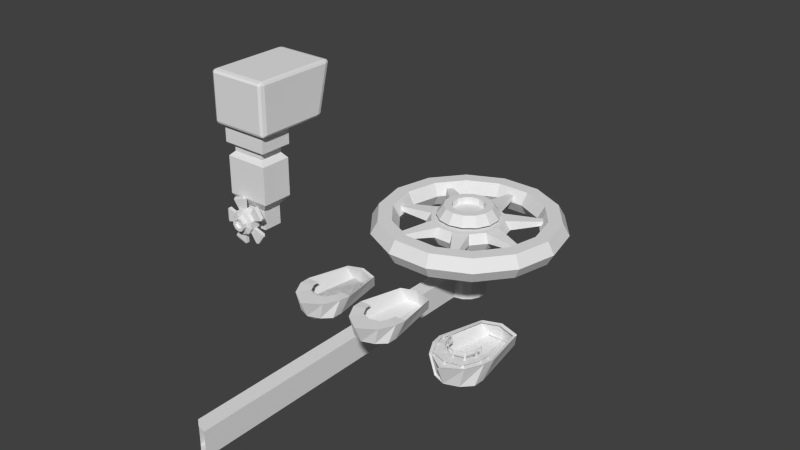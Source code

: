 # Source: boat.blend  (saved by Blender 2.76.0; exported with 4.5.12 LTS)
import bpy
from mathutils import Matrix  # noqa: F401  (used for matrix-valued properties, if any)

bpy.ops.wm.read_factory_settings(use_empty=True)
scene = bpy.context.scene
scene.name = 'Scene'

# ---- collections
col_collection_1 = bpy.data.collections.new('Collection 1'); scene.collection.children.link(col_collection_1)

# ---- world
world_world = bpy.data.worlds.new('World'); scene.world = world_world
world_world.color = (0.05088, 0.05088, 0.05088)
world_world.use_sun_shadow = False
world_world.sun_shadow_jitter_overblur = 0.0
world_world.cycles.sampling_method = 'MANUAL'
world_world.cycles.sample_map_resolution = 256

# ---- meshes
me_cylinder_010 = bpy.data.meshes.new('Cylinder.010')
me_cylinder_010.from_pydata([(-6.186e-10, -0.9573, 0.09059), (-0.2417, -0.8675, 0.09059), (-0.4129, -0.7038, 0.09059), (-0.431, -0.5088, 0.102), (-0.2488, 0.6416, 0.1144), (-6.186e-10, -0.8974, 0.03797), (-6.186e-10, -0.8076, 0.03797), (-6.186e-10, -0.6439, 0.03797), (-6.186e-10, -0.4488, 0.04941), (-6.186e-10, 0.6275, 0.1227), (0.2417, -0.8675, 0.09059), (0.4129, -0.7038, 0.09059), (0.431, -0.5088, 0.102), (0.2488, 0.6416, 0.1144)], [], [(3, 8, 9, 4), (2, 7, 8, 3), (0, 5, 6, 1), (1, 6, 7, 2), (11, 12, 8, 7), (0, 10, 6, 5), (12, 13, 9, 8), (10, 11, 7, 6)])
me_cylinder_010.use_remesh_preserve_volume = False
me_cylinder_010.use_remesh_preserve_attributes = False
me_cylinder_010.use_mirror_vertex_groups = False
me_cylinder_010.update()
me_cylinder_009 = bpy.data.meshes.new('Cylinder.009')
me_cylinder_009.from_pydata([(0.0, 1.0, -1.0), (0.0, 1.0, 1.0), (0.5878, 0.809, -1.0), (0.5878, 0.809, 1.0), (0.9511, 0.309, -1.0), (0.9511, 0.309, 1.0), (0.9511, -0.309, -1.0), (0.9511, -0.309, 1.0), (0.5878, -0.809, -1.0), (0.5878, -0.809, 1.0), (-8.742e-08, -1.0, -1.0), (-8.742e-08, -1.0, 1.0), (-0.5878, -0.809, -1.0), (-0.5878, -0.809, 1.0), (-0.9511, -0.309, -1.0), (-0.9511, -0.309, 1.0), (-0.9511, 0.309, -1.0), (-0.9511, 0.309, 1.0), (-0.5878, 0.809, -1.0), (-0.5878, 0.809, 1.0), (1.301e-08, 0.5634, -1.489), (0.3312, 0.4558, -1.489), (0.5358, 0.1741, -1.489), (0.5358, -0.1741, -1.489), (0.3312, -0.4558, -1.489), (-3.624e-08, -0.5634, -1.489), (-0.3312, -0.4558, -1.489), (-0.5358, -0.1741, -1.489), (-0.5358, 0.1741, -1.489), (-0.3312, 0.4558, -1.489), (1.89e-08, 0.3956, -2.587), (0.2326, 0.3201, -2.587), (0.3763, 0.1223, -2.587), (0.3763, -0.1223, -2.587), (0.2326, -0.3201, -2.587), (-1.569e-08, -0.3956, -2.587), (-0.2326, -0.3201, -2.587), (-0.3763, -0.1223, -2.587), (-0.3763, 0.1223, -2.587), (-0.2326, 0.3201, -2.587), (1.89e-08, 0.3956, -4.239), (0.2326, 0.3201, -4.239), (0.3763, 0.1223, -4.239), (0.3763, -0.1223, -4.239), (0.2326, -0.3201, -4.239), (-1.569e-08, -0.3956, -4.239), (-0.2326, -0.3201, -4.239), (-0.3763, -0.1223, -4.239), (-0.3763, 0.1223, -4.239), (-0.2326, 0.3201, -4.239), (1.222e-08, 0.5899, 1.263), (0.3467, 0.4772, 1.263), (0.561, 0.1823, 1.263), (0.561, -0.1823, 1.263), (0.3467, -0.4772, 1.263), (-3.935e-08, -0.5899, 1.263), (-0.3467, -0.4772, 1.263), (-0.561, -0.1823, 1.263), (-0.561, 0.1823, 1.263), (-0.3467, 0.4772, 1.263), (1.222e-08, 0.5899, 2.106), (0.3467, 0.4772, 2.106), (0.561, 0.1823, 2.106), (0.561, -0.1823, 2.106), (0.3467, -0.4772, 2.106), (-3.935e-08, -0.5899, 2.106), (-0.3467, -0.4772, 2.106), (-0.561, -0.1823, 2.106), (-0.561, 0.1823, 2.106), (-0.3467, 0.4772, 2.106), (1.325e-08, 0.3646, 2.106), (0.2143, 0.295, 2.106), (0.3467, 0.1127, 2.106), (0.3467, -0.1127, 2.106), (0.2143, -0.295, 2.106), (-1.863e-08, -0.3646, 2.106), (-0.2143, -0.295, 2.106), (-0.3467, -0.1127, 2.106), (-0.3467, 0.1127, 2.106), (-0.2143, 0.295, 2.106), (1.325e-08, 0.3646, 1.576), (0.2143, 0.295, 1.576), (0.3467, 0.1127, 1.576), (0.3467, -0.1127, 1.576), (0.2143, -0.295, 1.576), (-1.863e-08, -0.3646, 1.576), (-0.2143, -0.295, 1.576), (-0.3467, -0.1127, 1.576), (-0.3467, 0.1127, 1.576), (-0.2143, 0.295, 1.576), (0.0, 1.0, -0.3333), (0.0, 1.0, 0.3333), (0.5878, 0.809, 0.3333), (0.5878, 0.809, -0.3333), (0.9511, 0.309, 0.3333), (0.9511, 0.309, -0.3333), (0.9511, -0.309, 0.3333), (0.9511, -0.309, -0.3333), (0.5878, -0.809, 0.3333), (0.5878, -0.809, -0.3333), (-8.742e-08, -1.0, 0.3333), (-8.742e-08, -1.0, -0.3333), (-0.5878, -0.809, 0.3333), (-0.5878, -0.809, -0.3333), (-0.9511, -0.309, 0.3333), (-0.9511, -0.309, -0.3333), (-0.9511, 0.309, 0.3333), (-0.9511, 0.309, -0.3333), (-0.5878, 0.809, 0.3333), (-0.5878, 0.809, -0.3333), (-2.709e-08, 1.882, -0.366), (-0.157, 2.0, -0.2071), (-0.157, 2.0, 0.2071), (-2.709e-08, 1.882, 0.366), (1.106, 1.523, 0.366), (1.303, 1.526, 0.2071), (1.303, 1.526, -0.2071), (1.106, 1.523, -0.366), (1.854, 0.7675, 0.2071), (1.79, 0.5816, 0.366), (1.79, 0.5816, -0.366), (1.854, 0.7675, -0.2071), (1.79, -0.5816, 0.366), (1.854, -0.7675, 0.2071), (1.854, -0.7675, -0.2071), (1.79, -0.5816, -0.366), (1.303, -1.526, 0.2071), (1.106, -1.523, 0.366), (1.106, -1.523, -0.366), (1.303, -1.526, -0.2071), (-1.916e-07, -1.882, 0.366), (-0.157, -2.0, 0.2071), (-0.157, -2.0, -0.2071), (-1.916e-07, -1.882, -0.366), (-1.049, -1.711, 0.2071), (-1.106, -1.523, 0.366), (-1.106, -1.523, -0.366), (-1.049, -1.711, -0.2071), (-1.79, -0.5816, 0.366), (-1.951, -0.4688, 0.2071), (-1.951, -0.4688, -0.2071), (-1.79, -0.5816, -0.366), (-1.951, 0.4688, 0.2071), (-1.79, 0.5816, 0.366), (-1.79, 0.5816, -0.366), (-1.951, 0.4688, -0.2071), (-1.106, 1.523, 0.366), (-1.049, 1.711, 0.2071), (-1.049, 1.711, -0.2071), (-1.106, 1.523, -0.366)], [], [(91, 1, 3, 92), (92, 3, 5, 94), (94, 5, 7, 96), (96, 7, 9, 98), (98, 9, 11, 100), (100, 11, 13, 102), (102, 13, 15, 104), (104, 15, 17, 106), (13, 11, 55, 56), (108, 19, 1, 91), (106, 17, 19, 108), (6, 8, 24, 23), (0, 2, 21, 20), (4, 6, 23, 22), (2, 4, 22, 21), (18, 0, 20, 29), (16, 18, 29, 28), (14, 16, 28, 27), (12, 14, 27, 26), (10, 12, 26, 25), (8, 10, 25, 24), (24, 25, 35, 34), (21, 22, 32, 31), (28, 29, 39, 38), (25, 26, 36, 35), (22, 23, 33, 32), (29, 20, 30, 39), (26, 27, 37, 36), (23, 24, 34, 33), (20, 21, 31, 30), (27, 28, 38, 37), (31, 32, 42, 41), (38, 39, 49, 48), (35, 36, 46, 45), (32, 33, 43, 42), (39, 30, 40, 49), (36, 37, 47, 46), (33, 34, 44, 43), (30, 31, 41, 40), (37, 38, 48, 47), (34, 35, 45, 44), (40, 41, 42, 43, 44, 45, 46, 47, 48, 49), (11, 9, 54, 55), (9, 7, 53, 54), (3, 1, 50, 51), (7, 5, 52, 53), (5, 3, 51, 52), (1, 19, 59, 50), (19, 17, 58, 59), (17, 15, 57, 58), (15, 13, 56, 57), (56, 55, 65, 66), (53, 52, 62, 63), (50, 59, 69, 60), (57, 56, 66, 67), (54, 53, 63, 64), (51, 50, 60, 61), (58, 57, 67, 68), (55, 54, 64, 65), (52, 51, 61, 62), (59, 58, 68, 69), (63, 62, 72, 73), (60, 69, 79, 70), (67, 66, 76, 77), (64, 63, 73, 74), (61, 60, 70, 71), (68, 67, 77, 78), (65, 64, 74, 75), (62, 61, 71, 72), (69, 68, 78, 79), (66, 65, 75, 76), (77, 76, 86, 87), (74, 73, 83, 84), (71, 70, 80, 81), (78, 77, 87, 88), (75, 74, 84, 85), (72, 71, 81, 82), (79, 78, 88, 89), (76, 75, 85, 86), (73, 72, 82, 83), (70, 79, 89, 80), (81, 80, 89, 88, 87, 86, 85, 84, 83, 82), (16, 107, 109, 18), (107, 106, 108, 109), (18, 109, 90, 0), (14, 105, 107, 16), (12, 103, 105, 14), (103, 102, 104, 105), (10, 101, 103, 12), (8, 99, 101, 10), (99, 98, 100, 101), (6, 97, 99, 8), (4, 95, 97, 6), (95, 94, 96, 97), (2, 93, 95, 4), (0, 90, 93, 2), (90, 91, 92, 93), (140, 139, 142, 145), (93, 92, 114, 117), (111, 148, 147, 112), (101, 100, 130, 133), (106, 107, 144, 143), (109, 108, 146, 149), (98, 99, 128, 127), (107, 105, 141, 144), (116, 115, 118, 121), (99, 97, 125, 128), (132, 131, 134, 137), (97, 96, 122, 125), (105, 104, 138, 141), (102, 103, 136, 135), (94, 95, 120, 119), (103, 101, 133, 136), (124, 123, 126, 129), (108, 91, 113, 146), (95, 93, 117, 120), (90, 109, 149, 110), (92, 94, 119, 114), (96, 98, 127, 122), (100, 102, 135, 130), (104, 106, 143, 138), (111, 112, 113, 110), (115, 116, 117, 114), (119, 120, 121, 118), (123, 124, 125, 122), (127, 128, 129, 126), (131, 132, 133, 130), (135, 136, 137, 134), (139, 140, 141, 138), (143, 144, 145, 142), (147, 148, 149, 146), (148, 111, 110, 149), (146, 113, 112, 147), (140, 145, 144, 141), (138, 143, 142, 139), (132, 137, 136, 133), (130, 135, 134, 131), (124, 129, 128, 125), (122, 127, 126, 123), (116, 121, 120, 117), (114, 119, 118, 115), (91, 90, 110, 113)])
me_cylinder_009.use_remesh_preserve_volume = False
me_cylinder_009.use_remesh_preserve_attributes = False
me_cylinder_009.use_mirror_vertex_groups = False
me_cylinder_009.update()
me_cube_001 = bpy.data.meshes.new('Cube.001')
me_cube_001.from_pydata([(-0.7563, -0.8781, -1.0), (0.7563, -0.8781, -1.0), (-0.7563, -0.1219, -1.0), (0.7563, -0.1219, -1.0), (-0.7563, -0.8781, -1.68), (0.7563, -0.8781, -1.68), (-0.7563, -0.1219, -1.68), (0.7563, -0.1219, -1.68), (-0.5477, -0.7739, -1.808), (0.5477, -0.7739, -1.808), (-0.5477, -0.2261, -1.808), (0.5477, -0.2261, -1.808), (-0.5477, -0.7739, -2.016), (0.5477, -0.7739, -2.016), (-0.5477, -0.2261, -2.016), (0.5477, -0.2261, -2.016), (-0.7124, -0.8562, -2.206), (0.7124, -0.8562, -2.206), (-0.7124, -0.1438, -2.206), (0.7124, -0.1438, -2.206), (-0.7124, -0.8562, -3.671), (0.7124, -0.8562, -3.671), (-0.7124, -0.1438, -3.671), (0.7124, -0.1438, -3.671), (-0.4458, -0.7229, -4.046), (0.4458, -0.7229, -4.046), (-0.4458, -0.2771, -4.046), (0.4458, -0.2771, -4.046), (0.2473, -0.7229, -4.645), (-0.2473, -0.7229, -4.645), (0.2473, -0.7229, -4.218), (-0.2473, -0.7229, -4.218), (-0.8817, -1.0, -0.8817), (-1.0, -0.8817, -0.8817), (-0.858, -0.929, -1.0), (-0.9653, -0.9653, -0.8817), (-0.9515, -0.9647, -0.9564), (-0.9587, -0.9034, -0.965), (-0.8674, -0.9786, -0.966), (-0.8817, -1.0, 0.8817), (-0.8817, -0.8817, 1.0), (-1.0, -0.8817, 0.8817), (-0.8817, -0.9653, 0.9653), (-0.95, -0.95, 0.95), (-0.9653, -0.8817, 0.9653), (-0.9653, -0.9653, 0.8817), (-1.0, 0.5858, -0.8817), (-0.8817, 0.7054, -0.8831), (-0.858, 0.5687, -1.0), (-0.9702, 0.6701, -0.8824), (-0.945, 0.6445, -0.9503), (-0.8698, 0.658, -0.966), (-0.9535, 0.5735, -0.965), (-0.8817, 0.8817, 1.0), (-0.8817, 0.9817, 0.8831), (-1.0, 0.8617, 0.8817), (-0.8817, 0.9603, 0.966), (-0.95, 0.9419, 0.9503), (-0.9653, 0.9462, 0.8824), (-0.9653, 0.8755, 0.965), (1.0, -0.8817, -0.8817), (0.8817, -1.0, -0.8817), (0.858, -0.929, -1.0), (0.9653, -0.9653, -0.8817), (0.9515, -0.9647, -0.9564), (0.8674, -0.9786, -0.966), (0.9587, -0.9034, -0.965), (0.8817, -0.8817, 1.0), (0.8817, -1.0, 0.8817), (1.0, -0.8817, 0.8817), (0.8817, -0.9653, 0.9653), (0.95, -0.95, 0.95), (0.9653, -0.9653, 0.8817), (0.9653, -0.8817, 0.9653), (1.0, 0.5858, -0.8817), (0.858, 0.5687, -1.0), (0.8817, 0.7054, -0.8831), (0.9535, 0.5735, -0.965), (0.945, 0.6445, -0.9503), (0.8698, 0.658, -0.966), (0.9702, 0.6701, -0.8824), (0.8817, 0.8817, 1.0), (1.0, 0.8617, 0.8817), (0.8817, 0.9817, 0.8831), (0.9653, 0.8755, 0.965), (0.95, 0.9419, 0.9503), (0.9653, 0.9462, 0.8824), (0.8817, 0.9603, 0.966), (-1.0, 0.0, -0.8817), (-0.858, 0.0, -1.0), (-0.9584, 0.0, -0.9653), (1.0, 0.0, -0.8817), (0.858, 0.0, -1.0), (0.9584, 0.0, -0.9653), (-0.2789, -0.5559, -4.984), (-0.4458, -0.7229, -4.817), (0.2789, -0.5559, -4.984), (0.4458, -0.7229, -4.817), (-0.4458, -0.2771, -4.817), (-0.2789, -0.4441, -4.984), (0.2789, -0.4441, -4.984), (0.4458, -0.2771, -4.817), (0.2473, -0.5654, -4.645), (-0.2473, -0.5654, -4.645), (0.2473, -0.5654, -4.218), (-0.2473, -0.5654, -4.218)], [], [(34, 89, 2, 0), (89, 48, 75, 92), (92, 62, 1, 3), (62, 34, 0, 1), (82, 69, 60, 91, 74), (54, 83, 76, 47), (68, 39, 32, 61), (89, 92, 3, 2), (67, 81, 53, 40), (3, 1, 5, 7), (0, 2, 6, 4), (2, 3, 7, 6), (1, 0, 4, 5), (7, 5, 9, 11), (4, 6, 10, 8), (6, 7, 11, 10), (5, 4, 8, 9), (10, 11, 15, 14), (9, 8, 12, 13), (11, 9, 13, 15), (8, 10, 14, 12), (15, 13, 17, 19), (12, 14, 18, 16), (14, 15, 19, 18), (13, 12, 16, 17), (16, 18, 22, 20), (18, 19, 23, 22), (17, 16, 20, 21), (19, 17, 21, 23), (22, 23, 27, 26), (21, 20, 24, 25), (23, 21, 25, 27), (20, 22, 26, 24), (26, 27, 101, 98), (27, 25, 97, 101), (97, 25, 30, 28), (24, 26, 98, 95), (25, 24, 31, 30), (32, 35, 36, 38), (33, 37, 36, 35), (34, 38, 36, 37), (39, 42, 43, 45), (40, 44, 43, 42), (41, 45, 43, 44), (46, 49, 50, 52), (47, 51, 50, 49), (48, 52, 50, 51), (53, 56, 57, 59), (54, 58, 57, 56), (55, 59, 57, 58), (60, 63, 64, 66), (61, 65, 64, 63), (62, 66, 64, 65), (67, 70, 71, 73), (68, 72, 71, 70), (69, 73, 71, 72), (74, 77, 78, 80), (75, 79, 78, 77), (76, 80, 78, 79), (81, 84, 85, 87), (82, 86, 85, 84), (83, 87, 85, 86), (32, 39, 45, 35), (35, 45, 41, 33), (40, 53, 59, 44), (44, 59, 55, 41), (54, 47, 49, 58), (58, 49, 46, 55), (89, 34, 37, 90), (90, 37, 33, 88), (53, 81, 87, 56), (56, 87, 83, 54), (82, 74, 80, 86), (86, 80, 76, 83), (75, 48, 51, 79), (79, 51, 47, 76), (81, 67, 73, 84), (84, 73, 69, 82), (68, 61, 63, 72), (72, 63, 60, 69), (92, 75, 77, 93), (93, 77, 74, 91), (67, 40, 42, 70), (70, 42, 39, 68), (34, 62, 65, 38), (38, 65, 61, 32), (48, 89, 90, 52), (52, 90, 88, 46), (62, 92, 93, 66), (66, 93, 91, 60), (41, 55, 46, 88, 33), (99, 94, 95, 98), (94, 96, 97, 95), (96, 100, 101, 97), (98, 101, 100, 99), (99, 100, 96, 94), (95, 97, 28, 29), (24, 95, 29, 31), (30, 31, 105, 104), (29, 28, 102, 103), (31, 29, 103, 105), (28, 30, 104, 102), (102, 104, 105, 103)])
me_cube_001.use_remesh_preserve_volume = False
me_cube_001.use_remesh_preserve_attributes = False
me_cube_001.use_mirror_vertex_groups = False
me_cube_001.update()
me_cylinder_008 = bpy.data.meshes.new('Cylinder.008')
me_cylinder_008.from_pydata([(0.0, 1.0, -1.0), (0.0, 1.0, 0.4883), (0.4339, 0.901, -1.0), (0.4339, 0.901, 0.4883), (0.7818, 0.6235, -1.0), (0.7818, 0.6235, 0.4883), (0.9749, 0.2225, -1.0), (0.9749, 0.2225, 0.4883), (0.9749, -0.2225, -1.0), (0.9749, -0.2225, 0.4883), (0.7818, -0.6235, -1.0), (0.7818, -0.6235, 0.4883), (0.4339, -0.901, -1.0), (0.4339, -0.901, 0.4883), (1.51e-07, -1.0, -1.0), (1.51e-07, -1.0, 0.4883), (-0.4339, -0.901, -1.0), (-0.4339, -0.901, 0.4883), (-0.7818, -0.6235, -1.0), (-0.7818, -0.6235, 0.4883), (-0.9749, -0.2225, -1.0), (-0.9749, -0.2225, 0.4883), (-0.9749, 0.2225, -1.0), (-0.9749, 0.2225, 0.4883), (-0.7818, 0.6235, -1.0), (-0.7818, 0.6235, 0.4883), (-0.4339, 0.901, -1.0), (-0.4339, 0.901, 0.4883), (-5.145e-08, 1.575, 0.4883), (0.6836, 1.419, 0.4883), (1.232, 0.9823, 0.4883), (1.536, 0.3506, 0.4883), (1.536, -0.3506, 0.4883), (1.232, -0.9823, 0.4883), (0.6836, -1.419, 0.4883), (1.864e-07, -1.575, 0.4883), (-0.6836, -1.419, 0.4883), (-1.232, -0.9823, 0.4883), (-1.536, -0.3506, 0.4883), (-1.536, 0.3506, 0.4883), (-1.232, 0.9823, 0.4883), (-0.6836, 1.419, 0.4883), (-2.399e-08, 1.226, 0.6611), (0.532, 1.105, 0.6611), (0.9586, 0.7644, 0.6611), (1.195, 0.2728, 0.6611), (1.195, -0.2728, 0.6611), (0.9586, -0.7644, 0.6611), (0.532, -1.105, 0.6611), (1.611e-07, -1.226, 0.6611), (-0.532, -1.105, 0.6611), (-0.9586, -0.7644, 0.6611), (-1.195, -0.2728, 0.6611), (-1.195, 0.2728, 0.6611), (-0.9586, 0.7644, 0.6611), (-0.532, 1.105, 0.6611), (5.716e-09, 0.8307, 0.6611), (0.3604, 0.7484, 0.6611), (0.6494, 0.5179, 0.6611), (0.8098, 0.1848, 0.6611), (0.8098, -0.1848, 0.6611), (0.6494, -0.5179, 0.6611), (0.3604, -0.7484, 0.6611), (1.311e-07, -0.8307, 0.6611), (-0.3604, -0.7484, 0.6611), (-0.6494, -0.5179, 0.6611), (-0.8098, -0.1848, 0.6611), (-0.8098, 0.1848, 0.6611), (-0.6494, 0.5179, 0.6611), (-0.3604, 0.7484, 0.6611), (5.716e-09, 0.8307, 0.5423), (0.3604, 0.7484, 0.5423), (0.6494, 0.5179, 0.5423), (0.8098, 0.1848, 0.5423), (0.8098, -0.1848, 0.5423), (0.6494, -0.5179, 0.5423), (0.3604, -0.7484, 0.5423), (1.311e-07, -0.8307, 0.5423), (-0.3604, -0.7484, 0.5423), (-0.6494, -0.5179, 0.5423), (-0.8098, -0.1848, 0.5423), (-0.8098, 0.1848, 0.5423), (-0.6494, 0.5179, 0.5423), (-0.3604, 0.7484, 0.5423), (1.51e-07, -1.0, -0.5488), (-0.4339, -0.901, -0.5488), (-0.7818, -0.6235, -0.5488), (1.51e-07, -17.09, -1.0), (-0.4339, -16.99, -1.0), (-0.7818, -16.71, -1.0), (1.51e-07, -17.09, -0.5488), (-0.4339, -16.99, -0.5488), (-0.7818, -16.71, -0.5488)], [], [(0, 1, 3, 2), (2, 3, 5, 4), (4, 5, 7, 6), (6, 7, 9, 8), (8, 9, 11, 10), (10, 11, 13, 12), (12, 13, 15, 84, 14), (84, 15, 17, 85), (85, 17, 19, 86), (18, 86, 19, 21, 20), (20, 21, 23, 22), (22, 23, 25, 24), (11, 9, 32, 33), (26, 27, 1, 0), (24, 25, 27, 26), (0, 2, 4, 6, 8, 10, 12, 14, 16, 18, 20, 22, 24, 26), (21, 19, 37, 38), (7, 5, 30, 31), (17, 15, 35, 36), (3, 1, 28, 29), (27, 25, 40, 41), (13, 11, 33, 34), (23, 21, 38, 39), (9, 7, 31, 32), (19, 17, 36, 37), (1, 27, 41, 28), (5, 3, 29, 30), (15, 13, 34, 35), (25, 23, 39, 40), (30, 29, 43, 44), (38, 37, 51, 52), (31, 30, 44, 45), (39, 38, 52, 53), (32, 31, 45, 46), (40, 39, 53, 54), (33, 32, 46, 47), (41, 40, 54, 55), (34, 33, 47, 48), (28, 41, 55, 42), (35, 34, 48, 49), (36, 35, 49, 50), (29, 28, 42, 43), (37, 36, 50, 51), (53, 52, 66, 67), (46, 45, 59, 60), (54, 53, 67, 68), (47, 46, 60, 61), (55, 54, 68, 69), (48, 47, 61, 62), (42, 55, 69, 56), (49, 48, 62, 63), (50, 49, 63, 64), (43, 42, 56, 57), (51, 50, 64, 65), (44, 43, 57, 58), (52, 51, 65, 66), (45, 44, 58, 59), (69, 68, 82, 83), (62, 61, 75, 76), (56, 69, 83, 70), (63, 62, 76, 77), (64, 63, 77, 78), (57, 56, 70, 71), (65, 64, 78, 79), (58, 57, 71, 72), (66, 65, 79, 80), (59, 58, 72, 73), (67, 66, 80, 81), (60, 59, 73, 74), (68, 67, 81, 82), (61, 60, 74, 75), (71, 70, 83, 82, 81, 80, 79, 78, 77, 76, 75, 74, 73, 72), (85, 86, 92, 91), (86, 18, 89, 92), (18, 16, 88, 89), (14, 84, 90, 87), (84, 85, 91, 90), (16, 14, 87, 88)])
me_cylinder_008.use_remesh_preserve_volume = False
me_cylinder_008.use_remesh_preserve_attributes = False
me_cylinder_008.use_mirror_vertex_groups = False
me_cylinder_008.update()
me_torus_001 = bpy.data.meshes.new('Torus.001')
me_torus_001.from_pydata([(1.73, 0.0, 0.0), (1.605, 0.0, 0.2165), (1.355, 0.0, 0.2165), (1.23, 0.0, 3.062e-17), (1.355, 0.0, -0.2165), (1.605, 0.0, -0.2165), (1.559, 0.7506, 0.0), (1.446, 0.6964, 0.2165), (1.221, 0.5879, 0.2165), (1.108, 0.5337, 3.062e-17), (1.221, 0.5879, -0.2165), (1.446, 0.6964, -0.2165), (1.079, 1.353, 0.0), (1.001, 1.255, 0.2165), (0.8448, 1.059, 0.2165), (0.7669, 0.9617, 3.062e-17), (0.8448, 1.059, -0.2165), (1.001, 1.255, -0.2165), (0.385, 1.687, 0.0), (0.3571, 1.565, 0.2165), (0.3015, 1.321, 0.2165), (0.2737, 1.199, 3.062e-17), (0.3015, 1.321, -0.2165), (0.3571, 1.565, -0.2165), (-0.385, 1.687, 0.0), (-0.3571, 1.565, 0.2165), (-0.3015, 1.321, 0.2165), (-0.2737, 1.199, 3.062e-17), (-0.3015, 1.321, -0.2165), (-0.3571, 1.565, -0.2165), (-1.079, 1.353, 0.0), (-1.001, 1.255, 0.2165), (-0.8448, 1.059, 0.2165), (-0.7669, 0.9617, 3.062e-17), (-0.8448, 1.059, -0.2165), (-1.001, 1.255, -0.2165), (-1.559, 0.7506, 0.0), (-1.446, 0.6964, 0.2165), (-1.221, 0.5879, 0.2165), (-1.108, 0.5337, 3.062e-17), (-1.221, 0.5879, -0.2165), (-1.446, 0.6964, -0.2165), (-1.73, 1.512e-07, 0.0), (-1.605, 1.403e-07, 0.2165), (-1.355, 1.185e-07, 0.2165), (-1.23, 1.075e-07, 3.062e-17), (-1.355, 1.185e-07, -0.2165), (-1.605, 1.403e-07, -0.2165), (-1.559, -0.7506, 0.0), (-1.446, -0.6964, 0.2165), (-1.221, -0.5879, 0.2165), (-1.108, -0.5337, 3.062e-17), (-1.221, -0.5879, -0.2165), (-1.446, -0.6964, -0.2165), (-1.079, -1.353, 0.0), (-1.001, -1.255, 0.2165), (-0.8448, -1.059, 0.2165), (-0.7669, -0.9617, 3.062e-17), (-0.8448, -1.059, -0.2165), (-1.001, -1.255, -0.2165), (-0.385, -1.687, 0.0), (-0.3571, -1.565, 0.2165), (-0.3015, -1.321, 0.2165), (-0.2737, -1.199, 3.062e-17), (-0.3015, -1.321, -0.2165), (-0.3571, -1.565, -0.2165), (0.385, -1.687, 0.0), (0.3571, -1.565, 0.2165), (0.3015, -1.321, 0.2165), (0.2737, -1.199, 3.062e-17), (0.3015, -1.321, -0.2165), (0.3571, -1.565, -0.2165), (1.079, -1.353, 0.0), (1.001, -1.255, 0.2165), (0.8448, -1.059, 0.2165), (0.7669, -0.9617, 3.062e-17), (0.8448, -1.059, -0.2165), (1.001, -1.255, -0.2165), (1.559, -0.7506, 0.0), (1.446, -0.6964, 0.2165), (1.221, -0.5879, 0.2165), (1.108, -0.5337, 3.062e-17), (1.221, -0.5879, -0.2165), (1.446, -0.6964, -0.2165)], [], [(0, 6, 7, 1), (1, 7, 8, 2), (2, 8, 9, 3), (3, 9, 10, 4), (4, 10, 11, 5), (0, 5, 11, 6), (6, 12, 13, 7), (7, 13, 14, 8), (8, 14, 15, 9), (9, 15, 16, 10), (10, 16, 17, 11), (11, 17, 12, 6), (12, 18, 19, 13), (13, 19, 20, 14), (14, 20, 21, 15), (15, 21, 22, 16), (16, 22, 23, 17), (17, 23, 18, 12), (18, 24, 25, 19), (19, 25, 26, 20), (20, 26, 27, 21), (21, 27, 28, 22), (22, 28, 29, 23), (23, 29, 24, 18), (24, 30, 31, 25), (25, 31, 32, 26), (26, 32, 33, 27), (27, 33, 34, 28), (28, 34, 35, 29), (29, 35, 30, 24), (30, 36, 37, 31), (31, 37, 38, 32), (32, 38, 39, 33), (33, 39, 40, 34), (34, 40, 41, 35), (35, 41, 36, 30), (36, 42, 43, 37), (37, 43, 44, 38), (38, 44, 45, 39), (39, 45, 46, 40), (40, 46, 47, 41), (41, 47, 42, 36), (42, 48, 49, 43), (43, 49, 50, 44), (44, 50, 51, 45), (45, 51, 52, 46), (46, 52, 53, 47), (47, 53, 48, 42), (48, 54, 55, 49), (49, 55, 56, 50), (50, 56, 57, 51), (51, 57, 58, 52), (52, 58, 59, 53), (53, 59, 54, 48), (54, 60, 61, 55), (55, 61, 62, 56), (56, 62, 63, 57), (57, 63, 64, 58), (58, 64, 65, 59), (59, 65, 60, 54), (60, 66, 67, 61), (61, 67, 68, 62), (62, 68, 69, 63), (63, 69, 70, 64), (64, 70, 71, 65), (65, 71, 66, 60), (66, 72, 73, 67), (67, 73, 74, 68), (68, 74, 75, 69), (69, 75, 76, 70), (70, 76, 77, 71), (71, 77, 72, 66), (72, 78, 79, 73), (73, 79, 80, 74), (74, 80, 81, 75), (75, 81, 82, 76), (76, 82, 83, 77), (77, 83, 78, 72), (78, 0, 1, 79), (79, 1, 2, 80), (80, 2, 3, 81), (81, 3, 4, 82), (82, 4, 5, 83), (83, 5, 0, 78)])
me_torus_001.use_remesh_preserve_volume = False
me_torus_001.use_remesh_preserve_attributes = False
me_torus_001.use_mirror_vertex_groups = False
me_torus_001.update()
me_torus = bpy.data.meshes.new('Torus')
me_torus.from_pydata([(0.98, 0.5971, 0.0), (0.855, 0.5971, 0.2165), (0.605, 0.5971, 0.2165), (0.48, 0.5971, 3.062e-17), (0.605, 0.5971, -0.2165), (0.855, 0.5971, -0.2165), (0.8829, 1.022, 0.0), (0.7703, 0.968, 0.2165), (0.5451, 0.8596, 0.2165), (0.4325, 0.8053, 3.062e-17), (0.5451, 0.8596, -0.2165), (0.7703, 0.968, -0.2165), (0.611, 1.363, 0.0), (0.5331, 1.266, 0.2165), (0.3772, 1.07, 0.2165), (0.2993, 0.9723, 3.062e-17), (0.3772, 1.07, -0.2165), (0.5331, 1.266, -0.2165), (0.2181, 1.552, 0.0), (0.1903, 1.431, 0.2165), (0.1346, 1.187, 0.2165), (0.1068, 1.065, 3.062e-17), (0.1346, 1.187, -0.2165), (0.1903, 1.431, -0.2165), (-0.2181, 1.552, 0.0), (-0.1903, 1.431, 0.2165), (-0.1346, 1.187, 0.2165), (-0.1068, 1.065, 3.062e-17), (-0.1346, 1.187, -0.2165), (-0.1903, 1.431, -0.2165), (-0.611, 1.363, 0.0), (-0.5331, 1.266, 0.2165), (-0.3772, 1.07, 0.2165), (-0.2993, 0.9723, 3.062e-17), (-0.3772, 1.07, -0.2165), (-0.5331, 1.266, -0.2165), (-0.8829, 1.022, 0.0), (-0.7703, 0.968, 0.2165), (-0.5451, 0.8596, 0.2165), (-0.4325, 0.8053, 3.062e-17), (-0.5451, 0.8596, -0.2165), (-0.7703, 0.968, -0.2165), (-0.98, 0.5971, 0.0), (-0.855, 0.5971, 0.2165), (-0.605, 0.5971, 0.2165), (-0.48, 0.5971, 3.062e-17), (-0.605, 0.5971, -0.2165), (-0.855, 0.5971, -0.2165), (-0.8829, 0.1719, 0.0), (-0.7703, 0.2261, 0.2165), (-0.5451, 0.3346, 0.2165), (-0.4325, 0.3888, 3.062e-17), (-0.5451, 0.3346, -0.2165), (-0.7703, 0.2261, -0.2165), (-0.611, -0.1691, 0.0), (-0.5331, -0.0714, 0.2165), (-0.3772, 0.1241, 0.2165), (-0.2993, 0.2218, 3.062e-17), (-0.3772, 0.1241, -0.2165), (-0.5331, -0.0714, -0.2165), (-0.2181, -0.3584, 0.0), (-0.1903, -0.2365, 0.2165), (-0.1346, 0.007236, 0.2165), (-0.1068, 0.1291, 3.062e-17), (-0.1346, 0.007236, -0.2165), (-0.1903, -0.2365, -0.2165), (0.2181, -0.3584, 0.0), (0.1903, -0.2365, 0.2165), (0.1346, 0.007236, 0.2165), (0.1068, 0.1291, 3.062e-17), (0.1346, 0.007236, -0.2165), (0.1903, -0.2365, -0.2165), (0.611, -0.1691, 0.0), (0.5331, -0.0714, 0.2165), (0.3772, 0.1241, 0.2165), (0.2993, 0.2218, 3.062e-17), (0.3772, 0.1241, -0.2165), (0.5331, -0.0714, -0.2165), (0.8829, 0.1719, 0.0), (0.7703, 0.2261, 0.2165), (0.5451, 0.3346, 0.2165), (0.4325, 0.3888, 3.062e-17), (0.5451, 0.3346, -0.2165), (0.7703, 0.2261, -0.2165), (1.768, 0.2583, 0.07696), (1.731, 0.2583, 0.1395), (1.461, 1.658, 0.06763), (1.419, 1.637, 0.1489), (1.359, 1.786, 0.06763), (1.33, 1.749, 0.1489), (0.07452, 2.399, 0.07126), (0.06502, 2.357, 0.1452), (-0.07452, 2.399, 0.07126), (-0.06502, 2.357, 0.1452), (-1.358, 1.788, 0.0665), (-1.328, 1.75, 0.15), (-1.463, 1.656, 0.0665), (-1.42, 1.636, 0.15), (-1.78, 0.2815, 0.06432), (-1.729, 0.2815, 0.1522), (-1.741, 0.109, 0.06432), (-1.695, 0.131, 0.1522), (-0.863, -0.9915, 0.06443), (-0.8315, -0.952, 0.1521), (-0.7039, -1.068, 0.06443), (-0.6927, -1.019, 0.1521), (0.717, -1.057, 0.07274), (0.7079, -1.017, 0.1438), (0.8459, -0.9946, 0.07274), (0.8203, -0.9625, 0.1438), (1.74, 0.1354, 0.07696), (1.707, 0.151, 0.1395)], [], [(0, 6, 7, 1), (1, 7, 8, 2), (2, 8, 9, 3), (3, 9, 10, 4), (4, 10, 11, 5), (0, 5, 11, 6), (7, 13, 14, 8), (8, 14, 15, 9), (9, 15, 16, 10), (10, 16, 17, 11), (11, 17, 12, 6), (12, 18, 19, 13), (13, 19, 20, 14), (14, 20, 21, 15), (15, 21, 22, 16), (16, 22, 23, 17), (17, 23, 18, 12), (19, 25, 26, 20), (20, 26, 27, 21), (21, 27, 28, 22), (22, 28, 29, 23), (23, 29, 24, 18), (24, 30, 31, 25), (25, 31, 32, 26), (26, 32, 33, 27), (27, 33, 34, 28), (28, 34, 35, 29), (29, 35, 30, 24), (31, 37, 38, 32), (32, 38, 39, 33), (33, 39, 40, 34), (34, 40, 41, 35), (35, 41, 36, 30), (36, 42, 43, 37), (37, 43, 44, 38), (38, 44, 45, 39), (39, 45, 46, 40), (40, 46, 47, 41), (41, 47, 42, 36), (43, 49, 50, 44), (44, 50, 51, 45), (45, 51, 52, 46), (46, 52, 53, 47), (47, 53, 48, 42), (48, 54, 55, 49), (49, 55, 56, 50), (50, 56, 57, 51), (51, 57, 58, 52), (52, 58, 59, 53), (53, 59, 54, 48), (55, 61, 62, 56), (56, 62, 63, 57), (57, 63, 64, 58), (58, 64, 65, 59), (59, 65, 60, 54), (60, 66, 67, 61), (61, 67, 68, 62), (62, 68, 69, 63), (63, 69, 70, 64), (64, 70, 71, 65), (65, 71, 66, 60), (67, 73, 74, 68), (68, 74, 75, 69), (69, 75, 76, 70), (70, 76, 77, 71), (71, 77, 72, 66), (72, 78, 79, 73), (73, 79, 80, 74), (74, 80, 81, 75), (75, 81, 82, 76), (76, 82, 83, 77), (77, 83, 78, 72), (79, 1, 2, 80), (80, 2, 3, 81), (81, 3, 4, 82), (82, 4, 5, 83), (83, 5, 0, 78), (73, 67, 107, 109), (19, 18, 90, 91), (79, 78, 110, 111), (30, 36, 96, 94), (13, 7, 87, 89), (42, 48, 100, 98), (43, 42, 98, 99), (66, 72, 108, 106), (31, 30, 94, 95), (6, 12, 88, 86), (49, 43, 99, 101), (72, 73, 109, 108), (48, 49, 101, 100), (54, 60, 104, 102), (12, 13, 89, 88), (0, 1, 85, 84), (78, 0, 84, 110), (37, 31, 95, 97), (67, 66, 106, 107), (36, 37, 97, 96), (25, 19, 91, 93), (1, 79, 111, 85), (61, 55, 103, 105), (60, 61, 105, 104), (18, 24, 92, 90), (7, 6, 86, 87), (24, 25, 93, 92), (55, 54, 102, 103)])
_uv = me_torus.uv_layers.new(name='UVMap')
_uv.uv.foreach_set('vector', [0.3679, 0.8344, 0.3839, 0.8954, 0.3359, 0.9026, 0.3219, 0.8495, 0.4724, 0.4384, 0.4145, 0.4844, 0.3933, 0.4408, 0.4343, 0.4082, 0.08654, 0.8064, 0.07774, 0.8516, 0.03152, 0.8364, 0.03849, 0.8006, 0.03849, 0.8006, 0.03152, 0.8364, 0.0, 0.8542, 0.008793, 0.809, 0.8019, 0.2343, 0.7547, 0.257, 0.7243, 0.2191, 0.7911, 0.1871, 0.7857, 0.1634, 0.7911, 0.1871, 0.7243, 0.2191, 0.7092, 0.2001, 0.4145, 0.4844, 0.3423, 0.5009, 0.3422, 0.4524, 0.3933, 0.4408, 0.07774, 0.8516, 0.0619, 0.881, 0.01895, 0.8598, 0.03152, 0.8364, 0.7698, 0.2759, 0.7439, 0.3082, 0.722, 0.2978, 0.7547, 0.257, 0.7547, 0.257, 0.722, 0.2978, 0.6782, 0.2767, 0.7243, 0.2191, 0.8119, 0.5242, 0.8206, 0.5934, 0.7911, 0.5895, 0.7812, 0.5102, 0.7911, 0.5895, 0.7864, 0.6736, 0.7388, 0.6651, 0.7429, 0.5918, 0.3423, 0.5009, 0.27, 0.4845, 0.2911, 0.4409, 0.3422, 0.4524, 0.09535, 0.8517, 0.08654, 0.8065, 0.1346, 0.8007, 0.1416, 0.8365, 0.1416, 0.8365, 0.1346, 0.8007, 0.1642, 0.8092, 0.1731, 0.8543, 0.722, 0.2978, 0.7103, 0.3486, 0.6617, 0.3486, 0.6782, 0.2767, 0.8206, 0.5934, 0.8165, 0.6668, 0.7864, 0.6736, 0.7911, 0.5895, 0.27, 0.4845, 0.2121, 0.4386, 0.2501, 0.4084, 0.2911, 0.4409, 0.08654, 0.8065, 0.08654, 0.7545, 0.1346, 0.7594, 0.1346, 0.8007, 0.1346, 0.8007, 0.1346, 0.7594, 0.1642, 0.7572, 0.1642, 0.8092, 0.7103, 0.3486, 0.722, 0.3995, 0.6782, 0.4205, 0.6617, 0.3486, 0.8165, 0.6668, 0.8005, 0.7298, 0.7681, 0.7458, 0.7864, 0.6736, 0.3055, 0.8343, 0.3219, 0.895, 0.2739, 0.9027, 0.2596, 0.8497, 0.2121, 0.4386, 0.1799, 0.3722, 0.2273, 0.3614, 0.2501, 0.4084, 0.08654, 0.7545, 0.09535, 0.706, 0.1416, 0.7209, 0.1346, 0.7594, 0.1346, 0.7594, 0.1416, 0.7209, 0.1731, 0.7086, 0.1642, 0.7572, 0.722, 0.3995, 0.7547, 0.4403, 0.7243, 0.4782, 0.6782, 0.4205, 0.6782, 0.4205, 0.7243, 0.4782, 0.7092, 0.4971, 0.6562, 0.431, 0.1799, 0.3722, 0.1799, 0.2985, 0.2273, 0.3092, 0.2273, 0.3614, 0.09535, 0.706, 0.1112, 0.6704, 0.1542, 0.6927, 0.1416, 0.7209, 0.7698, 0.4213, 0.8073, 0.4393, 0.8019, 0.4629, 0.7547, 0.4403, 0.7547, 0.4403, 0.8019, 0.4629, 0.7911, 0.5102, 0.7243, 0.4782, 0.8859, 0.5225, 0.8983, 0.5911, 0.8686, 0.5888, 0.8544, 0.5102, 0.8686, 0.5888, 0.8686, 0.673, 0.8206, 0.6672, 0.8206, 0.5937, 0.1799, 0.2985, 0.2119, 0.232, 0.25, 0.2622, 0.2273, 0.3092, 0.2273, 0.3092, 0.25, 0.2622, 0.2691, 0.2773, 0.2511, 0.3146, 0.8073, 0.4393, 0.8489, 0.4393, 0.8543, 0.4629, 0.8019, 0.4629, 0.8019, 0.4629, 0.8543, 0.4629, 0.8652, 0.5102, 0.7911, 0.5102, 0.8983, 0.5911, 0.8983, 0.6646, 0.8686, 0.673, 0.8686, 0.5888, 0.2119, 0.232, 0.2698, 0.186, 0.291, 0.2296, 0.25, 0.2622, 0.1978, 0.8543, 0.1819, 0.8188, 0.2281, 0.8038, 0.2407, 0.832, 0.8489, 0.4393, 0.8864, 0.4213, 0.9016, 0.4403, 0.8543, 0.4629, 0.8543, 0.4629, 0.9016, 0.4403, 0.9319, 0.4782, 0.8652, 0.5102, 0.8983, 0.6646, 0.8859, 0.7284, 0.8544, 0.7462, 0.8686, 0.673, 0.5098, 0.6785, 0.4916, 0.7294, 0.4459, 0.7148, 0.4619, 0.6704, 0.2698, 0.186, 0.342, 0.1695, 0.3421, 0.218, 0.291, 0.2296, 0.1819, 0.8188, 0.1731, 0.7702, 0.2211, 0.7653, 0.2281, 0.8038, 0.2281, 0.8038, 0.2211, 0.7653, 0.2507, 0.7676, 0.2596, 0.8161, 0.9016, 0.4403, 0.9342, 0.3995, 0.9781, 0.4205, 0.9319, 0.4782, 0.9319, 0.4782, 0.9781, 0.4205, 1.0, 0.431, 0.9471, 0.4971, 0.342, 0.1695, 0.4143, 0.1859, 0.3932, 0.2295, 0.3421, 0.218, 0.1731, 0.7702, 0.1731, 0.7182, 0.2211, 0.7241, 0.2211, 0.7653, 0.2211, 0.7653, 0.2211, 0.7241, 0.2507, 0.7156, 0.2507, 0.7676, 0.9342, 0.3995, 0.9459, 0.3486, 0.9946, 0.3486, 0.9781, 0.4205, 0.7173, 0.5612, 0.7339, 0.624, 0.7038, 0.6174, 0.6847, 0.5454, 0.7038, 0.6174, 0.7093, 0.7015, 0.6611, 0.6997, 0.6562, 0.6264, 0.4143, 0.1859, 0.4722, 0.2318, 0.4342, 0.262, 0.3932, 0.2295, 0.1731, 0.7182, 0.1819, 0.6731, 0.2281, 0.6882, 0.2211, 0.7241, 0.2211, 0.7241, 0.2281, 0.6882, 0.2596, 0.6704, 0.2507, 0.7156, 0.9459, 0.3486, 0.9342, 0.2978, 0.9781, 0.2767, 0.9946, 0.3486, 0.7339, 0.624, 0.7388, 0.6973, 0.7093, 0.7015, 0.7038, 0.6174, 0.4722, 0.2318, 0.5044, 0.2982, 0.457, 0.309, 0.4342, 0.262, 0.0619, 0.6704, 0.07774, 0.7059, 0.03152, 0.7208, 0.01895, 0.6927, 0.9123, 0.3082, 0.8864, 0.2759, 0.9016, 0.257, 0.9342, 0.2978, 0.9342, 0.2978, 0.9016, 0.257, 0.9319, 0.2191, 0.9781, 0.2767, 0.7388, 0.6973, 0.7309, 0.7666, 0.7003, 0.7809, 0.7093, 0.7015, 0.4459, 0.6777, 0.43, 0.7386, 0.3839, 0.7236, 0.3979, 0.6704, 0.5044, 0.2982, 0.5045, 0.3719, 0.457, 0.3612, 0.457, 0.309, 0.07774, 0.7059, 0.08654, 0.7544, 0.03849, 0.7593, 0.03152, 0.7208, 0.03152, 0.7208, 0.03849, 0.7593, 0.008793, 0.757, 0.0, 0.7085, 0.9016, 0.257, 0.8543, 0.2343, 0.8652, 0.1871, 0.9319, 0.2191, 0.9319, 0.2191, 0.8652, 0.1871, 0.8706, 0.1634, 0.9471, 0.2001, 0.5045, 0.3719, 0.4724, 0.4384, 0.4343, 0.4082, 0.457, 0.3612, 0.08654, 0.7544, 0.08654, 0.8064, 0.03849, 0.8006, 0.03849, 0.7593, 0.03849, 0.7593, 0.03849, 0.8006, 0.008793, 0.809, 0.008793, 0.757, 0.8543, 0.2343, 0.8019, 0.2343, 0.7911, 0.1871, 0.8652, 0.1871, 0.8652, 0.1871, 0.7911, 0.1871, 0.7857, 0.1634, 0.8706, 0.1634, 0.5044, 0.2982, 0.4722, 0.2318, 0.6457, 0.176, 0.6562, 0.1978, 0.7388, 0.6651, 0.7864, 0.6736, 0.8206, 0.7822, 0.8043, 0.7793, 0.3839, 0.7236, 0.43, 0.7386, 0.4459, 0.9027, 0.4326, 0.8983, 0.6539, 0.7809, 0.7388, 0.7809, 0.7127, 0.9455, 0.6799, 0.9455, 0.3423, 0.5009, 0.4145, 0.4844, 0.4321, 0.6642, 0.405, 0.6704, 0.5947, 0.8352, 0.5098, 0.8352, 0.5351, 0.6704, 0.5695, 0.6704, 0.08654, 0.8543, 0.1265, 0.8543, 0.1265, 0.9739, 0.1103, 0.9739, 0.5947, 0.9991, 0.5098, 0.9991, 0.5384, 0.8352, 0.5662, 0.8352, 0.7793, 0.973, 0.7388, 0.9475, 0.7637, 0.7822, 0.7793, 0.7921, 0.9832, 0.6746, 0.8983, 0.6746, 0.9249, 0.5102, 0.9567, 0.5102, 0.2698, 0.186, 0.2119, 0.232, 0.117, 0.0786, 0.1405, 0.05992, 0.213, 0.8679, 0.253, 0.8543, 0.253, 0.9946, 0.2399, 0.999, 0.5947, 0.6959, 0.6353, 0.6704, 0.6353, 0.851, 0.6188, 0.8613, 0.8206, 0.7462, 0.9055, 0.7462, 0.8802, 0.911, 0.8459, 0.911, 0.1731, 0.8679, 0.213, 0.8543, 0.213, 0.9949, 0.198, 1.0, 0.3679, 0.8344, 0.3219, 0.8495, 0.3706, 0.6748, 0.3839, 0.6704, 0.8706, 0.1634, 0.7857, 0.1634, 0.8158, 0.0, 0.8404, 0.0, 0.1799, 0.2985, 0.1799, 0.3722, 2.163e-05, 0.3497, 0.0, 0.3212, 0.6348, 0.9796, 0.5947, 0.9796, 0.5979, 0.8613, 0.611, 0.8613, 0.1664, 0.9734, 0.1265, 0.9734, 0.1501, 0.8543, 0.1655, 0.8543, 0.2121, 0.4386, 0.27, 0.4845, 0.1386, 0.6099, 0.1188, 0.5942, 0.4724, 0.4384, 0.5045, 0.3719, 0.6562, 0.4736, 0.6469, 0.4929, 0.4143, 0.1859, 0.342, 0.1695, 0.4034, 0.0, 0.4326, 0.006621, 0.7038, 0.6174, 0.6562, 0.6264, 0.7195, 0.5138, 0.7388, 0.5102, 0.9904, 0.9102, 0.9055, 0.9102, 0.9335, 0.7462, 0.9625, 0.7462, 0.8193, 0.9283, 0.7793, 0.9146, 0.8043, 0.7822, 0.8193, 0.7874, 0.3055, 0.8343, 0.2596, 0.8497, 0.3062, 0.6757, 0.3219, 0.6704, 0.4459, 0.7148, 0.4916, 0.7294, 0.5098, 0.8956, 0.4914, 0.8897])
me_torus.use_remesh_preserve_volume = False
me_torus.use_remesh_preserve_attributes = False
me_torus.use_mirror_vertex_groups = False
me_torus.update()
me_cylinder_005 = bpy.data.meshes.new('Cylinder.005')
me_cylinder_005.from_pydata([(-3.195e-09, -0.8096, 0.4404), (-0.22, -0.7375, 0.4388), (-0.3163, -0.5346, 0.4448), (-0.3356, -0.3845, 0.4434), (0.22, -0.7375, 0.4388), (0.3179, -0.5351, 0.4491), (0.3356, -0.3845, 0.4434), (-0.22, -0.7375, 0.617), (-3.195e-09, -0.8096, 0.6186), (-0.3163, -0.5346, 0.624), (-0.3356, -0.3845, 0.6216), (0.3179, -0.5351, 0.6236), (0.22, -0.7375, 0.617), (0.3356, -0.3845, 0.6216), (-0.1925, -0.7465, 0.4393), (-0.02237, -0.8023, 0.4399), (-0.3116, -0.55, 0.4456), (-0.2347, -0.72, 0.4422), (-0.3405, -0.4065, 0.4453), (-0.3209, -0.5181, 0.4472), (0.3146, -0.5475, 0.4456), (0.2334, -0.7275, 0.4422), (0.3334, -0.4044, 0.4453), (0.321, -0.5171, 0.4472), (0.2002, -0.744, 0.4393), (0.02058, -0.8029, 0.4399), (-0.1925, -0.7465, 0.6175), (-0.02237, -0.8023, 0.6181), (-0.3116, -0.55, 0.6239), (-0.2347, -0.72, 0.6204), (-0.3405, -0.4065, 0.6235), (-0.3209, -0.5181, 0.6254), (0.3146, -0.5475, 0.6239), (0.2334, -0.7275, 0.6204), (0.3334, -0.4044, 0.6235), (0.321, -0.5171, 0.6254), (0.2002, -0.744, 0.6175), (0.02058, -0.8029, 0.6181), (-3.201e-09, -0.8096, 0.4557), (-3.201e-09, -0.8096, 0.5957), (-0.22, -0.7375, 0.5977), (-0.22, -0.7375, 0.4519), (-0.3163, -0.5346, 0.6105), (-0.3163, -0.5346, 0.4692), (0.3179, -0.5351, 0.4761), (0.3179, -0.5351, 0.6086), (0.22, -0.7375, 0.5918), (0.22, -0.7375, 0.4519), (0.02058, -0.8029, 0.4544), (0.02058, -0.8029, 0.5944), (0.2002, -0.744, 0.4532), (0.2002, -0.744, 0.5931), (0.321, -0.5171, 0.4717), (0.321, -0.5171, 0.6116), (0.3334, -0.4044, 0.4672), (0.3334, -0.4044, 0.6071), (0.2334, -0.7275, 0.46), (0.2334, -0.7275, 0.6031), (0.3146, -0.5475, 0.4681), (0.3146, -0.5475, 0.608), (-0.3405, -0.4065, 0.4672), (-0.3405, -0.4065, 0.6071), (-0.3209, -0.5181, 0.4717), (-0.3209, -0.5181, 0.6116), (-0.3116, -0.55, 0.4681), (-0.3116, -0.55, 0.608), (-0.2347, -0.72, 0.46), (-0.2347, -0.72, 0.5999), (-0.1925, -0.7465, 0.4532), (-0.1925, -0.7465, 0.5931), (-0.02237, -0.8023, 0.4544), (-0.02237, -0.8023, 0.5944), (-2.017e-06, -0.7986, 0.4404), (-0.214, -0.7283, 0.4388), (-0.3057, -0.5316, 0.4448), (-0.3249, -0.3869, 0.4434), (0.2151, -0.7277, 0.4388), (0.3072, -0.5327, 0.4491), (0.3247, -0.3833, 0.4434), (-0.2138, -0.7285, 0.617), (2.011e-06, -0.7986, 0.6186), (-0.3057, -0.5316, 0.624), (-0.3249, -0.3869, 0.6216), (0.3072, -0.5327, 0.6236), (0.2149, -0.7278, 0.617), (0.3247, -0.3833, 0.6216), (-0.189, -0.7361, 0.4393), (-0.01895, -0.7918, 0.4399), (-0.3013, -0.5461, 0.4456), (-0.2254, -0.7141, 0.4422), (-0.3295, -0.4068, 0.4453), (-0.3102, -0.5157, 0.4472), (0.3043, -0.5437, 0.4456), (0.2249, -0.7205, 0.4422), (0.3225, -0.4032, 0.4453), (0.3101, -0.5156, 0.4472), (0.1968, -0.7336, 0.4393), (0.01716, -0.7924, 0.4399), (-0.189, -0.7361, 0.6175), (-0.01895, -0.7918, 0.6181), (-0.3013, -0.5461, 0.6239), (-0.2253, -0.7142, 0.6204), (-0.3295, -0.4066, 0.6235), (-0.3102, -0.5157, 0.6254), (0.3043, -0.5438, 0.6239), (0.2247, -0.7208, 0.6204), (0.3225, -0.4032, 0.6235), (0.3101, -0.5156, 0.6254), (0.1968, -0.7336, 0.6175), (0.01716, -0.7924, 0.6181), (-3.201e-09, -0.7986, 0.4557), (-3.201e-09, -0.7986, 0.5957), (-0.2139, -0.7284, 0.5977), (-0.2139, -0.7284, 0.4519), (-0.3057, -0.5316, 0.6105), (-0.3057, -0.5316, 0.4692), (0.3072, -0.5327, 0.4761), (0.3072, -0.5327, 0.6086), (0.215, -0.7277, 0.5918), (0.215, -0.7277, 0.4519), (0.01716, -0.7924, 0.4544), (0.01716, -0.7924, 0.5944), (0.1968, -0.7336, 0.4532), (0.1968, -0.7336, 0.5931), (0.3101, -0.5155, 0.4717), (0.3101, -0.5155, 0.6116), (0.3225, -0.4032, 0.4672), (0.3225, -0.4032, 0.6071), (0.2254, -0.7199, 0.46), (0.2255, -0.7199, 0.6031), (0.3042, -0.5441, 0.4681), (0.3042, -0.5441, 0.608), (-0.3296, -0.4074, 0.4672), (-0.3296, -0.4075, 0.6071), (-0.3102, -0.5155, 0.4717), (-0.3102, -0.5155, 0.6116), (-0.3012, -0.5464, 0.4681), (-0.3012, -0.5463, 0.608), (-0.2256, -0.7138, 0.46), (-0.2256, -0.7137, 0.5999), (-0.189, -0.7361, 0.4532), (-0.189, -0.7361, 0.5931), (-0.01895, -0.7918, 0.4544), (-0.01895, -0.7918, 0.5944)], [], [(71, 39, 8, 27), (67, 40, 7, 29), (63, 42, 9, 31), (59, 45, 11, 32), (22, 6, 13, 34, 55, 54), (51, 46, 12, 36), (39, 49, 37, 8), (49, 51, 36, 37), (45, 53, 35, 11), (53, 55, 34, 35), (46, 57, 33, 12), (57, 59, 32, 33), (3, 18, 60, 61, 30, 10), (61, 63, 31, 30), (42, 65, 28, 9), (65, 67, 29, 28), (40, 69, 26, 7), (69, 71, 27, 26), (14, 15, 70, 68), (1, 14, 68, 41), (41, 68, 69, 40), (16, 17, 66, 64), (2, 16, 64, 43), (43, 64, 65, 42), (18, 19, 62, 60), (21, 20, 58, 56), (4, 21, 56, 47), (47, 56, 57, 46), (23, 22, 54, 52), (5, 23, 52, 44), (44, 52, 53, 45), (25, 24, 50, 48), (0, 25, 48, 38), (38, 48, 49, 39), (24, 4, 47, 50), (50, 47, 46, 51), (20, 5, 44, 58), (58, 44, 45, 59), (19, 2, 43, 62), (62, 43, 42, 63), (17, 1, 41, 66), (66, 41, 40, 67), (15, 0, 38, 70), (70, 38, 39, 71), (99, 80, 111, 143), (101, 79, 112, 139), (103, 81, 114, 135), (104, 83, 117, 131), (126, 127, 106, 85, 78, 94), (108, 84, 118, 123), (80, 109, 121, 111), (109, 108, 123, 121), (83, 107, 125, 117), (107, 106, 127, 125), (84, 105, 129, 118), (105, 104, 131, 129), (82, 102, 133, 132, 90, 75), (102, 103, 135, 133), (81, 100, 137, 114), (100, 101, 139, 137), (79, 98, 141, 112), (98, 99, 143, 141), (140, 142, 87, 86), (113, 140, 86, 73), (112, 141, 140, 113), (136, 138, 89, 88), (115, 136, 88, 74), (114, 137, 136, 115), (132, 134, 91, 90), (128, 130, 92, 93), (119, 128, 93, 76), (118, 129, 128, 119), (124, 126, 94, 95), (116, 124, 95, 77), (117, 125, 124, 116), (120, 122, 96, 97), (110, 120, 97, 72), (111, 121, 120, 110), (122, 119, 76, 96), (123, 118, 119, 122), (130, 116, 77, 92), (131, 117, 116, 130), (134, 115, 74, 91), (135, 114, 115, 134), (138, 113, 73, 89), (139, 112, 113, 138), (142, 110, 72, 87), (143, 111, 110, 142), (0, 15, 87, 72), (1, 17, 89, 73), (2, 19, 91, 74), (21, 4, 76, 93), (23, 5, 77, 95), (25, 0, 72, 97), (27, 8, 80, 99), (29, 7, 79, 101), (31, 9, 81, 103), (12, 33, 105, 84), (11, 35, 107, 83), (8, 37, 109, 80), (3, 10, 82, 75), (13, 6, 78, 85), (14, 1, 73, 86), (15, 14, 86, 87), (16, 2, 74, 88), (17, 16, 88, 89), (18, 3, 75, 90), (19, 18, 90, 91), (5, 20, 92, 77), (20, 21, 93, 92), (6, 22, 94, 78), (22, 23, 95, 94), (4, 24, 96, 76), (24, 25, 97, 96), (7, 26, 98, 79), (26, 27, 99, 98), (9, 28, 100, 81), (28, 29, 101, 100), (10, 30, 102, 82), (30, 31, 103, 102), (32, 11, 83, 104), (33, 32, 104, 105), (34, 13, 85, 106), (35, 34, 106, 107), (36, 12, 84, 108), (37, 36, 108, 109), (49, 48, 120, 121), (50, 51, 123, 122), (53, 52, 124, 125), (54, 55, 127, 126), (57, 56, 128, 129), (58, 59, 131, 130), (61, 60, 132, 133), (62, 63, 135, 134), (65, 64, 136, 137), (66, 67, 139, 138), (69, 68, 140, 141), (70, 71, 143, 142), (68, 70, 142, 140), (71, 69, 141, 143), (64, 66, 138, 136), (67, 65, 137, 139), (60, 62, 134, 132), (63, 61, 133, 135), (56, 58, 130, 128), (59, 57, 129, 131), (52, 54, 126, 124), (55, 53, 125, 127), (48, 50, 122, 120), (51, 49, 121, 123)])
me_cylinder_005.use_remesh_preserve_volume = False
me_cylinder_005.use_remesh_preserve_attributes = False
me_cylinder_005.use_mirror_vertex_groups = False
me_cylinder_005.update()
me_cylinder = bpy.data.meshes.new('Cylinder')
me_cylinder.from_pydata([(0.0, -1.004, 0.07769), (0.0, -1.18, 0.4582), (-0.2588, -0.9076, 0.07769), (-0.3677, -0.9336, 0.4543), (-0.4421, -0.7323, 0.07769), (-0.5342, -0.6173, 0.4647), (-0.4614, -0.5235, 0.08994), (-0.5581, -0.3658, 0.4523), (-0.2664, 0.7082, 0.1032), (-0.3625, 0.5939, 0.393), (0.5089, 0.6474, 0.1032), (0.586, 0.5195, 0.393), (-0.2664, 0.7082, 0.1032), (-0.3625, 0.5939, 0.393), (0.0, -0.9396, 0.02134), (0.0, -0.8434, 0.02134), (0.0, -0.6681, 0.02134), (0.0, -0.4593, 0.0336), (0.0, 0.7467, 0.07135), (0.2588, -0.9076, 0.07769), (0.3677, -0.9336, 0.4543), (0.4421, -0.7323, 0.07769), (0.5342, -0.6173, 0.4647), (0.4614, -0.5235, 0.08994), (0.5581, -0.3658, 0.4523), (0.2664, 0.7082, 0.1032), (0.3625, 0.5939, 0.393), (-0.5089, 0.6474, 0.1032), (-0.586, 0.5195, 0.393), (0.2664, 0.7082, 0.1032), (0.3625, 0.5939, 0.393), (3.702e-09, -0.7549, 0.4578), (0.0, 0.6731, 0.4314), (-0.3019, -0.5114, 0.4615), (-0.2078, -0.6902, 0.4556), (-0.3155, -0.3692, 0.4544), (0.2078, -0.6902, 0.4556), (0.3019, -0.5114, 0.4615), (0.3155, -0.3692, 0.4544)], [], [(0, 1, 3, 2), (2, 3, 5, 4), (4, 5, 7, 6), (6, 7, 9, 8), (8, 9, 13, 12), (6, 8, 18, 17), (4, 6, 17, 16), (0, 2, 15, 14), (2, 4, 16, 15), (21, 16, 17, 23), (19, 21, 22, 20), (21, 23, 24, 22), (23, 25, 26, 24), (25, 29, 30, 26), (0, 14, 15, 19), (23, 17, 18, 25), (19, 15, 16, 21), (0, 19, 20, 1), (3, 1, 31, 34), (7, 5, 33, 35), (30, 29, 18, 32), (12, 13, 32, 18), (20, 22, 37, 36), (5, 3, 34, 33), (1, 20, 36, 31), (22, 24, 38, 37)])
me_cylinder.use_remesh_preserve_volume = False
me_cylinder.use_remesh_preserve_attributes = False
me_cylinder.use_mirror_vertex_groups = False
me_cylinder.update()
me_cylinder_002 = bpy.data.meshes.new('Cylinder.002')
me_cylinder_002.from_pydata([(0.0, -1.022, 0.05726), (0.0, -1.2, 0.4686), (-0.2696, -0.9216, 0.05701), (-0.38, -0.9469, 0.4668), (-0.5509, -0.6223, 0.4781), (-0.5795, -0.3639, 0.4571), (-0.2778, 0.7103, 0.08451), (-0.3832, 0.5975, 0.3867), (0.5224, 0.6645, 0.1059), (0.6007, 0.5325, 0.4029), (-0.2704, 0.7292, 0.1086), (-0.3665, 0.6149, 0.3985), (0.0, 0.7642, 0.05804), (0.38, -0.9469, 0.4668), (0.5509, -0.6223, 0.4781), (0.5795, -0.3639, 0.4571), (0.2778, 0.7103, 0.08451), (0.3832, 0.5975, 0.3867), (-0.5224, 0.6645, 0.1059), (-0.6007, 0.5325, 0.4029), (0.2704, 0.7292, 0.1086), (0.3665, 0.6149, 0.3985), (3.702e-09, -0.7548, 0.4798), (0.0, 0.6944, 0.437), (-0.3018, -0.511, 0.4834), (-0.2077, -0.6904, 0.4776), (-0.3157, -0.3682, 0.4764), (0.2077, -0.6904, 0.4776), (0.3018, -0.511, 0.4834), (0.3157, -0.3682, 0.4764), (-0.5475, -0.3668, 0.4498), (-0.2607, 0.7072, 0.1125), (-0.3521, 0.5922, 0.3962), (-0.2644, 0.6978, 0.1005), (-0.3605, 0.5835, 0.3903), (0.0, 0.738, 0.07801), (0.5475, -0.3668, 0.4498), (0.2607, 0.7072, 0.1125), (0.3521, 0.5922, 0.3962), (0.2644, 0.6978, 0.1005), (0.3605, 0.5835, 0.3903), (3.702e-09, -0.7549, 0.4468), (0.0, 0.6625, 0.4286), (-0.302, -0.5116, 0.4505), (-0.2079, -0.6901, 0.4446), (-0.3154, -0.3698, 0.4434), (0.2079, -0.6901, 0.4446), (0.302, -0.5116, 0.4505), (0.3154, -0.3698, 0.4434), (-0.0003842, -1.25, 0.4803), (-0.0003842, -1.065, 0.05019), (-0.2823, -0.9595, 0.04994), (-0.3977, -0.986, 0.4785), (-0.4787, -0.7679, 0.05622), (-0.5764, -0.6466, 0.4903), (-0.5336, -0.5367, 0.05684), (-0.6411, -0.3704, 0.4574), (-0.4359, 0.6349, 0.3837), (-0.3256, 0.7529, 0.06774), (-0.3836, 0.6471, 0.407), (-0.2831, 0.7666, 0.1039), (-0.0003842, -0.8842, -0.01585), (-0.0003842, -0.6946, -0.01036), (-0.0003842, -0.4752, 0.002473), (-0.0003842, 0.8033, 0.05101), (0.2815, -0.9595, 0.04994), (0.397, -0.986, 0.4785), (0.4779, -0.7679, 0.05622), (0.5756, -0.6466, 0.4903), (0.4981, -0.5426, 0.06779), (0.6056, -0.3763, 0.4684), (0.4004, 0.629, 0.3947), (0.2901, 0.747, 0.07869), (0.3828, 0.6471, 0.407), (0.2823, 0.7666, 0.1039), (-0.0003842, 0.7303, 0.4473), (0.2722, 0.7436, 0.108), (-0.0003842, 0.7758, 0.0719), (0.2761, 0.7338, 0.09536), (-0.2769, 0.7338, 0.09536)], [], [(0, 2, 3, 1), (6, 12, 64, 58), (3, 4, 54, 52), (14, 13, 66, 68), (5, 7, 57, 56), (17, 15, 70, 71), (13, 1, 49, 66), (35, 33, 79, 77), (2, 3, 52, 51), (11, 23, 75, 59), (39, 35, 77, 78), (33, 10, 60, 79), (0, 2, 51, 50), (4, 5, 56, 54), (23, 21, 73, 75), (15, 14, 68, 70), (3, 1, 22, 25), (5, 4, 24, 26), (35, 37, 76, 77), (7, 11, 59, 57), (13, 14, 28, 27), (4, 3, 25, 24), (1, 13, 27, 22), (14, 15, 29, 28), (7, 5, 30, 32), (6, 10, 33, 31), (11, 7, 32, 34), (12, 6, 31, 35), (15, 17, 38, 36), (20, 16, 37, 39), (17, 21, 40, 38), (20, 39, 78, 74), (26, 24, 43, 45), (1, 0, 50, 49), (21, 17, 71, 73), (21, 23, 42, 40), (24, 25, 44, 43), (23, 11, 34, 42), (25, 22, 41, 44), (27, 28, 47, 46), (28, 29, 48, 47), (22, 27, 46, 41), (5, 26, 45, 30), (29, 15, 36, 48), (10, 6, 58, 60), (16, 20, 74, 72), (51, 52, 54, 53), (53, 54, 56, 55), (55, 56, 57, 58), (58, 57, 59, 60), (55, 63, 64, 58), (53, 62, 63, 55), (51, 61, 62, 53), (67, 69, 63, 62), (65, 67, 68, 66), (67, 69, 70, 68), (69, 72, 71, 70), (72, 74, 73, 71), (69, 72, 64, 63), (65, 67, 62, 61), (50, 65, 66, 49), (73, 74, 64, 75), (60, 59, 75, 64), (72, 64, 77, 76), (64, 74, 78, 77), (60, 64, 77, 79), (50, 61, 51), (50, 65, 61), (37, 16, 72, 76)])
_k = {(5, 7): 0.61569, (6, 10): 0.61569, (7, 11): 0.61569, (6, 12): 0.61569, (15, 17): 0.61569, (16, 20): 0.61569, (17, 21): 0.61569, (24, 26): 0.61569, (21, 23): 0.61569, (24, 25): 0.61569, (11, 23): 0.61569, (22, 25): 0.61569, (27, 28): 0.61569, (28, 29): 0.61569, (22, 27): 0.61569, (5, 26): 0.61569, (15, 29): 0.61569, (30, 32): 1.0, (31, 33): 1.0, (32, 34): 1.0, (31, 35): 1.0, (36, 38): 1.0, (37, 39): 1.0, (38, 40): 1.0, (35, 37): 1.0, (43, 45): 1.0, (35, 39): 1.0, (33, 35): 1.0, (40, 42): 1.0, (43, 44): 1.0, (34, 42): 1.0, (41, 44): 1.0, (46, 47): 1.0, (47, 48): 1.0, (41, 46): 1.0, (30, 45): 1.0, (36, 48): 1.0, (5, 30): 1.0, (6, 31): 1.0, (7, 32): 1.0, (10, 33): 1.0, (11, 34): 1.0, (12, 35): 1.0, (15, 36): 1.0, (16, 37): 1.0, (17, 38): 1.0, (20, 39): 1.0, (21, 40): 1.0, (22, 41): 1.0, (23, 42): 1.0, (24, 43): 1.0, (25, 44): 1.0, (26, 45): 1.0, (27, 46): 1.0, (28, 47): 1.0, (29, 48): 1.0, (56, 57): 0.61569, (58, 60): 0.61569, (57, 59): 0.61569, (58, 64): 0.61569, (70, 71): 0.61569, (72, 74): 0.61569, (71, 73): 0.61569, (64, 72): 0.61569, (64, 74): 0.61569, (60, 64): 0.61569, (73, 75): 0.61569, (59, 75): 0.61569, (76, 77): 1.0, (77, 78): 1.0, (77, 79): 1.0, (60, 79): 1.0, (64, 77): 1.0, (72, 76): 1.0, (74, 78): 1.0}
me_cylinder_002.attributes.new('crease_edge', 'FLOAT', 'EDGE').data.foreach_set('value', [_k.get((min(e.vertices), max(e.vertices)), 0.0) for e in me_cylinder_002.edges])
me_cylinder_002.use_remesh_preserve_volume = False
me_cylinder_002.use_remesh_preserve_attributes = False
me_cylinder_002.use_mirror_vertex_groups = False
me_cylinder_002.update()
me_cylinder_006 = bpy.data.meshes.new('Cylinder.006')
me_cylinder_006.from_pydata([(-0.003271, -0.8027, 0.3142), (-0.2233, -0.7306, 0.3138), (-0.3196, -0.5278, 0.3155), (-0.3389, -0.3776, 0.3151), (0.2168, -0.7306, 0.3138), (0.3146, -0.5282, 0.3167), (0.3323, -0.3776, 0.3151), (-0.2233, -0.7306, 0.3648), (-0.003271, -0.8027, 0.3652), (-0.3196, -0.5278, 0.3668), (-0.3389, -0.3776, 0.3661), (0.3146, -0.5282, 0.3666), (0.2168, -0.7306, 0.3648), (0.3323, -0.3776, 0.3661), (-0.1957, -0.7396, 0.3139), (-0.02564, -0.7954, 0.3141), (-0.3148, -0.5431, 0.3157), (-0.2379, -0.7131, 0.3147), (-0.3438, -0.3996, 0.3156), (-0.3242, -0.5112, 0.3162), (0.3114, -0.5406, 0.3157), (0.2301, -0.7206, 0.3147), (0.3301, -0.3976, 0.3156), (0.3177, -0.5103, 0.3162), (0.1969, -0.7371, 0.3139), (0.01731, -0.796, 0.3141), (-0.1957, -0.7396, 0.3649), (-0.02564, -0.7954, 0.3651), (-0.3148, -0.5431, 0.3667), (-0.2379, -0.7131, 0.3657), (-0.3438, -0.3996, 0.3666), (-0.3242, -0.5112, 0.3672), (0.3114, -0.5406, 0.3667), (0.2301, -0.7206, 0.3657), (0.3301, -0.3976, 0.3666), (0.3177, -0.5103, 0.3672), (0.1969, -0.7371, 0.3649), (0.01731, -0.796, 0.3651), (-0.003271, -0.8027, 0.3186), (-0.003271, -0.8027, 0.3587), (-0.2233, -0.7306, 0.3592), (-0.2233, -0.7306, 0.3175), (-0.3196, -0.5278, 0.3629), (-0.3196, -0.5278, 0.3225), (0.3146, -0.5282, 0.3244), (0.3146, -0.5282, 0.3624), (0.2168, -0.7306, 0.3575), (0.2168, -0.7306, 0.3175), (0.01731, -0.796, 0.3182), (0.01731, -0.796, 0.3583), (0.1969, -0.7371, 0.3179), (0.1969, -0.7371, 0.3579), (0.3177, -0.5103, 0.3232), (0.3177, -0.5103, 0.3632), (0.3301, -0.3976, 0.3219), (0.3301, -0.3976, 0.3619), (0.2301, -0.7206, 0.3198), (0.2301, -0.7206, 0.3608), (0.3114, -0.5406, 0.3221), (0.3114, -0.5406, 0.3622), (-0.3438, -0.3996, 0.3219), (-0.3438, -0.3996, 0.3619), (-0.3242, -0.5112, 0.3232), (-0.3242, -0.5112, 0.3632), (-0.3148, -0.5431, 0.3221), (-0.3148, -0.5431, 0.3622), (-0.2379, -0.7131, 0.3198), (-0.2379, -0.7131, 0.3599), (-0.1957, -0.7396, 0.3179), (-0.1957, -0.7396, 0.3579), (-0.02564, -0.7954, 0.3182), (-0.02564, -0.7954, 0.3583), (-0.003273, -0.7917, 0.3142), (-0.2173, -0.7214, 0.3138), (-0.309, -0.5247, 0.3155), (-0.3281, -0.38, 0.3151), (0.2118, -0.7208, 0.3138), (0.3039, -0.5258, 0.3167), (0.3214, -0.3764, 0.3151), (-0.217, -0.7216, 0.3648), (-0.003269, -0.7917, 0.3652), (-0.309, -0.5247, 0.3668), (-0.3281, -0.38, 0.3661), (0.3039, -0.5258, 0.3666), (0.2116, -0.7209, 0.3648), (0.3214, -0.3764, 0.3661), (-0.1923, -0.7292, 0.3139), (-0.02222, -0.7849, 0.3141), (-0.3046, -0.5392, 0.3157), (-0.2287, -0.7072, 0.3147), (-0.3328, -0.3999, 0.3156), (-0.3134, -0.5088, 0.3162), (0.301, -0.5368, 0.3157), (0.2217, -0.7136, 0.3147), (0.3192, -0.3964, 0.3156), (0.3068, -0.5087, 0.3162), (0.1935, -0.7267, 0.3139), (0.01389, -0.7855, 0.3141), (-0.1923, -0.7292, 0.3649), (-0.02222, -0.7849, 0.3651), (-0.3046, -0.5392, 0.3667), (-0.2286, -0.7073, 0.3657), (-0.3328, -0.3998, 0.3666), (-0.3134, -0.5088, 0.3672), (0.301, -0.5369, 0.3667), (0.2214, -0.7139, 0.3657), (0.3192, -0.3964, 0.3666), (0.3068, -0.5087, 0.3672), (0.1935, -0.7267, 0.3649), (0.01389, -0.7855, 0.3651), (-0.003271, -0.7917, 0.3186), (-0.003271, -0.7917, 0.3587), (-0.2171, -0.7215, 0.3592), (-0.2171, -0.7215, 0.3175), (-0.309, -0.5247, 0.3629), (-0.309, -0.5247, 0.3225), (0.3039, -0.5258, 0.3244), (0.3039, -0.5258, 0.3624), (0.2117, -0.7209, 0.3575), (0.2117, -0.7209, 0.3175), (0.01389, -0.7855, 0.3182), (0.01389, -0.7855, 0.3583), (0.1935, -0.7267, 0.3179), (0.1935, -0.7267, 0.3579), (0.3069, -0.5086, 0.3232), (0.3069, -0.5086, 0.3632), (0.3192, -0.3964, 0.3219), (0.3192, -0.3964, 0.3619), (0.2222, -0.713, 0.3198), (0.2222, -0.713, 0.3608), (0.3009, -0.5372, 0.3221), (0.3009, -0.5372, 0.3622), (-0.3328, -0.4005, 0.3219), (-0.3328, -0.4006, 0.3619), (-0.3135, -0.5086, 0.3232), (-0.3135, -0.5086, 0.3632), (-0.3045, -0.5395, 0.3221), (-0.3045, -0.5394, 0.3622), (-0.2289, -0.7069, 0.3198), (-0.2289, -0.7068, 0.3599), (-0.1923, -0.7292, 0.3179), (-0.1923, -0.7292, 0.3579), (-0.02222, -0.7849, 0.3182), (-0.02222, -0.7849, 0.3583)], [], [(71, 39, 8, 27), (67, 40, 7, 29), (63, 42, 9, 31), (59, 45, 11, 32), (22, 6, 13, 34, 55, 54), (51, 46, 12, 36), (39, 49, 37, 8), (49, 51, 36, 37), (45, 53, 35, 11), (53, 55, 34, 35), (46, 57, 33, 12), (57, 59, 32, 33), (3, 18, 60, 61, 30, 10), (61, 63, 31, 30), (42, 65, 28, 9), (65, 67, 29, 28), (40, 69, 26, 7), (69, 71, 27, 26), (1, 14, 68, 41), (41, 68, 69, 40), (2, 16, 64, 43), (43, 64, 65, 42), (4, 21, 56, 47), (47, 56, 57, 46), (5, 23, 52, 44), (44, 52, 53, 45), (0, 25, 48, 38), (38, 48, 49, 39), (24, 4, 47, 50), (50, 47, 46, 51), (20, 5, 44, 58), (58, 44, 45, 59), (19, 2, 43, 62), (62, 43, 42, 63), (17, 1, 41, 66), (66, 41, 40, 67), (15, 0, 38, 70), (70, 38, 39, 71), (99, 80, 111, 143), (101, 79, 112, 139), (103, 81, 114, 135), (104, 83, 117, 131), (126, 127, 106, 85, 78, 94), (108, 84, 118, 123), (80, 109, 121, 111), (109, 108, 123, 121), (83, 107, 125, 117), (107, 106, 127, 125), (84, 105, 129, 118), (105, 104, 131, 129), (82, 102, 133, 132, 90, 75), (102, 103, 135, 133), (81, 100, 137, 114), (100, 101, 139, 137), (79, 98, 141, 112), (98, 99, 143, 141), (113, 140, 86, 73), (112, 141, 140, 113), (115, 136, 88, 74), (114, 137, 136, 115), (119, 128, 93, 76), (118, 129, 128, 119), (116, 124, 95, 77), (117, 125, 124, 116), (110, 120, 97, 72), (111, 121, 120, 110), (122, 119, 76, 96), (123, 118, 119, 122), (130, 116, 77, 92), (131, 117, 116, 130), (134, 115, 74, 91), (135, 114, 115, 134), (138, 113, 73, 89), (139, 112, 113, 138), (142, 110, 72, 87), (143, 111, 110, 142), (0, 15, 87, 72), (1, 17, 89, 73), (2, 19, 91, 74), (21, 4, 76, 93), (23, 5, 77, 95), (25, 0, 72, 97), (27, 8, 80, 99), (29, 7, 79, 101), (31, 9, 81, 103), (12, 33, 105, 84), (11, 35, 107, 83), (8, 37, 109, 80), (3, 10, 82, 75), (13, 6, 78, 85), (14, 1, 73, 86), (16, 2, 74, 88), (18, 3, 75, 90), (5, 20, 92, 77), (6, 22, 94, 78), (4, 24, 96, 76), (7, 26, 98, 79), (26, 27, 99, 98), (9, 28, 100, 81), (28, 29, 101, 100), (10, 30, 102, 82), (30, 31, 103, 102), (32, 11, 83, 104), (33, 32, 104, 105), (34, 13, 85, 106), (35, 34, 106, 107), (36, 12, 84, 108), (37, 36, 108, 109), (49, 48, 120, 121), (50, 51, 123, 122), (53, 52, 124, 125), (54, 55, 127, 126), (57, 56, 128, 129), (58, 59, 131, 130), (61, 60, 132, 133), (62, 63, 135, 134), (65, 64, 136, 137), (66, 67, 139, 138), (69, 68, 140, 141), (70, 71, 143, 142), (71, 69, 141, 143), (67, 65, 137, 139), (63, 61, 133, 135), (59, 57, 129, 131), (55, 53, 125, 127), (51, 49, 121, 123)])
me_cylinder_006.use_remesh_preserve_volume = False
me_cylinder_006.use_remesh_preserve_attributes = False
me_cylinder_006.use_mirror_vertex_groups = False
me_cylinder_006.update()
me_cylinder_007 = bpy.data.meshes.new('Cylinder.007')
me_cylinder_007.from_pydata([(0.0, -1.004, 0.07769), (0.0, -1.18, 0.4582), (-0.2588, -0.9076, 0.07769), (-0.3677, -0.9336, 0.4543), (-0.4421, -0.7323, 0.07769), (-0.5342, -0.6173, 0.4647), (-0.4614, -0.5235, 0.08994), (-0.5581, -0.3658, 0.4523), (-0.2664, 0.7082, 0.1032), (-0.3625, 0.5939, 0.393), (0.5089, 0.6474, 0.1032), (0.586, 0.5195, 0.393), (-0.2664, 0.7082, 0.1032), (-0.3625, 0.5939, 0.393), (0.0, -0.9396, 0.02134), (0.0, -0.8257, -0.07694), (0.0, -0.6504, -0.07694), (0.0, -0.4416, -0.06469), (0.009728, 0.7846, 0.02556), (0.2588, -0.9076, 0.07769), (0.3677, -0.9336, 0.4543), (0.4421, -0.7323, 0.07769), (0.5342, -0.6173, 0.4647), (0.4614, -0.5235, 0.08994), (0.5581, -0.3658, 0.4523), (0.2664, 0.7082, 0.1032), (0.3625, 0.5939, 0.393), (-0.5089, 0.6474, 0.1032), (-0.586, 0.5195, 0.393), (0.2664, 0.7082, 0.1032), (0.3625, 0.5939, 0.393), (3.702e-09, -0.7549, 0.4578), (0.0, 0.6731, 0.4314), (-0.3019, -0.5114, 0.4615), (-0.2078, -0.6902, 0.4556), (-0.3155, -0.3692, 0.4544), (0.2078, -0.6902, 0.4556), (0.3019, -0.5114, 0.4615), (0.3155, -0.3692, 0.4544), (-6.186e-10, -1.122, 0.446), (-6.186e-10, -0.9573, 0.09059), (-0.2417, -0.8675, 0.09059), (-0.3434, -0.8918, 0.4424), (-0.4129, -0.7038, 0.09059), (-0.4989, -0.5964, 0.452), (-0.431, -0.5088, 0.102), (-0.5213, -0.3615, 0.4404), (-0.3385, 0.5349, 0.3851), (-0.2488, 0.6416, 0.1144), (-0.3385, 0.5349, 0.3851), (-0.2488, 0.6416, 0.1144), (-6.186e-10, -0.8974, 0.03797), (-6.186e-10, -0.8076, 0.03797), (-6.186e-10, -0.6439, 0.03797), (-6.186e-10, -0.4488, 0.04941), (-6.186e-10, 0.6275, 0.1227), (0.2417, -0.8675, 0.09059), (0.3434, -0.8918, 0.4424), (0.4129, -0.7038, 0.09059), (0.4989, -0.5964, 0.452), (0.431, -0.5088, 0.102), (0.5213, -0.3615, 0.4404), (0.3385, 0.5349, 0.3851), (0.2488, 0.6416, 0.1144), (0.3385, 0.5349, 0.3851), (0.2488, 0.6416, 0.1144), (-0.2946, -0.3647, 0.4424), (-0.282, -0.4975, 0.449), (-6.186e-10, 0.6088, 0.421), (-0.1941, -0.6645, 0.4435), (2.839e-09, -0.7249, 0.4456), (0.282, -0.4975, 0.449), (0.1941, -0.6645, 0.4435), (0.2946, -0.3647, 0.4424)], [], [(0, 1, 3, 2), (2, 3, 5, 4), (4, 5, 7, 6), (6, 7, 9, 8), (8, 9, 13, 12), (6, 8, 18, 17), (4, 6, 17, 16), (0, 2, 15, 14), (2, 4, 16, 15), (21, 16, 17, 23), (19, 21, 22, 20), (21, 23, 24, 22), (23, 25, 26, 24), (25, 29, 30, 26), (0, 14, 15, 19), (23, 17, 18, 25), (19, 15, 16, 21), (0, 19, 20, 1), (3, 1, 31, 34), (7, 5, 33, 35), (30, 29, 18, 32), (12, 13, 32, 18), (20, 22, 37, 36), (5, 3, 34, 33), (1, 20, 36, 31), (22, 24, 38, 37), (40, 41, 42, 39), (41, 43, 44, 42), (43, 45, 46, 44), (45, 48, 47, 46), (48, 50, 49, 47), (45, 54, 55, 48), (43, 53, 54, 45), (40, 51, 52, 41), (41, 52, 53, 43), (58, 60, 54, 53), (56, 57, 59, 58), (58, 59, 61, 60), (60, 61, 62, 63), (63, 62, 64, 65), (40, 56, 52, 51), (60, 63, 55, 54), (56, 58, 53, 52), (40, 39, 57, 56), (42, 69, 70, 39), (46, 66, 67, 44), (64, 68, 55, 65), (50, 55, 68, 49), (57, 72, 71, 59), (44, 67, 69, 42), (39, 70, 72, 57), (59, 71, 73, 61), (26, 62, 61, 24), (31, 70, 69, 34), (12, 50, 48, 8), (33, 67, 66, 35), (37, 71, 72, 36), (9, 47, 49, 13), (29, 65, 55, 18), (25, 63, 65, 29), (38, 73, 71, 37), (18, 55, 50, 12), (24, 61, 73, 38), (30, 64, 62, 26), (36, 72, 70, 31), (32, 68, 64, 30), (35, 66, 46, 7), (34, 69, 67, 33), (13, 49, 68, 32), (7, 46, 47, 9), (18, 55, 63, 25), (8, 48, 55, 18)])
me_cylinder_007.use_remesh_preserve_volume = False
me_cylinder_007.use_remesh_preserve_attributes = False
me_cylinder_007.use_mirror_vertex_groups = False
me_cylinder_007.update()

# ---- objects
ob_cylinder_007 = bpy.data.objects.new('Cylinder.007', me_cylinder_010)
ob_cylinder_006 = bpy.data.objects.new('Cylinder.006', me_cylinder_009)
ob_cube = bpy.data.objects.new('Cube', me_cube_001)
ob_cylinder_005 = bpy.data.objects.new('Cylinder.005', me_cylinder_008)
ob_torus_001 = bpy.data.objects.new('Torus.001', me_torus_001)
ob_torus = bpy.data.objects.new('Torus', me_torus)
ob_cylinder_004 = bpy.data.objects.new('Cylinder.004', me_cylinder_005)
ob_cylinder = bpy.data.objects.new('Cylinder', me_cylinder)
ob_cylinder_002 = bpy.data.objects.new('Cylinder.002', me_cylinder_002)
ob_cylinder_003 = bpy.data.objects.new('Cylinder.003', me_cylinder_006)
ob_cylinder_001 = bpy.data.objects.new('Cylinder.001', me_cylinder_007)

# ---- transforms, parenting, visibility, modifiers, constraints
ob_cylinder_007.location = (-1.415, 0.0, 0.0)
ob_cylinder_007.lineart.crease_threshold = 0.0
ob_cylinder_006.location = (-3.92, -0.1899, 1.047)
ob_cylinder_006.rotation_euler = (1.571, -0.0, 0.0)
ob_cylinder_006.scale = (0.276, 0.276, 0.1129)
ob_cylinder_006.lineart.crease_threshold = 0.0
ob_cube.location = (-3.938, 0.7789, 3.658)
ob_cube.scale = (0.7111, 1.0, 0.5889)
ob_cube.lineart.crease_threshold = 0.0
ob_cylinder_005.location = (-1.395, 4.253, -0.3385)
ob_cylinder_005.scale = (0.4716, 0.4716, 1.338)
ob_cylinder_005.lineart.crease_threshold = 0.0
ob_torus_001.location = (-1.397, 4.291, 0.01807)
ob_torus_001.scale = (1.329, 1.329, 1.329)
ob_torus_001.lineart.crease_threshold = 0.0
ob_torus.location = (-1.397, 3.642, 0.01807)
ob_torus.lineart.crease_threshold = 0.0
ob_cylinder_004.location = (2.012, 0.0, 0.01884)
ob_cylinder_004.lineart.crease_threshold = 0.0
ob_cylinder.location = (0.0, 0.0, 0.0)
ob_cylinder.lineart.crease_threshold = 0.0
ob_cylinder_002.location = (2.012, 0.0, 0.0)
ob_cylinder_002.lineart.crease_threshold = 0.0
ob_cylinder_003.location = (2.012, 0.2098, -0.03062)
ob_cylinder_003.scale = (1.53, 1.579, 1.53)
ob_cylinder_003.lineart.crease_threshold = 0.0
ob_cylinder_001.location = (-1.415, 0.0, 0.0)
ob_cylinder_001.lineart.crease_threshold = 0.0

# ---- collection membership
col_collection_1.objects.link(ob_cylinder_007)
col_collection_1.objects.link(ob_cylinder_006)
col_collection_1.objects.link(ob_cube)
col_collection_1.objects.link(ob_cylinder_005)
col_collection_1.objects.link(ob_torus_001)
col_collection_1.objects.link(ob_torus)
col_collection_1.objects.link(ob_cylinder_004)
col_collection_1.objects.link(ob_cylinder)
col_collection_1.objects.link(ob_cylinder_002)
col_collection_1.objects.link(ob_cylinder_003)
col_collection_1.objects.link(ob_cylinder_001)

# ---- scene / render settings (as saved in the file)
scene.frame_start = 1; scene.frame_end = 250; scene.frame_set(1)
scene.render.engine = 'BLENDER_EEVEE_NEXT'
scene.render.resolution_percentage = 50
scene.render.dither_intensity = 0.0
scene.cycles.use_denoising = False
scene.cycles.samples = 10
scene.cycles.sampling_pattern = 'TABULATED_SOBOL'
scene.cycles.light_sampling_threshold = 0.0
scene.cycles.use_adaptive_sampling = False
scene.cycles.use_light_tree = False
scene.cycles.blur_glossy = 0.0
scene.cycles.pixel_filter_type = 'GAUSSIAN'
scene.cycles.sample_clamp_indirect = 0.0
scene.view_settings.view_transform = 'Standard'
bpy.context.view_layer.update()

# ---- added for rendering (the .blend has no active camera and no usable light): camera, sun
cam_auto = bpy.data.cameras.new('AutoCamera')
cam_auto.lens = 50.0
cam_auto.sensor_width = 36.0
cam_auto.clip_end = 1000.0
ob_auto_camera = bpy.data.objects.new('AutoCamera', cam_auto)
scene.collection.objects.link(ob_auto_camera)
ob_auto_camera.location = (11.8962, -14.1316, 11.615)
ob_auto_camera.rotation_euler = (1.09748, -7.21219e-08, 0.694738)
scene.camera = ob_auto_camera
light_auto_sun = bpy.data.lights.new('AutoSun', 'SUN')
light_auto_sun.energy = 3.0
light_auto_sun.angle = 0.0523599
ob_auto_sun = bpy.data.objects.new('AutoSun', light_auto_sun)
scene.collection.objects.link(ob_auto_sun)
ob_auto_sun.rotation_euler = (0.872665, 0.174533, 0.523599)
bpy.context.view_layer.update()
